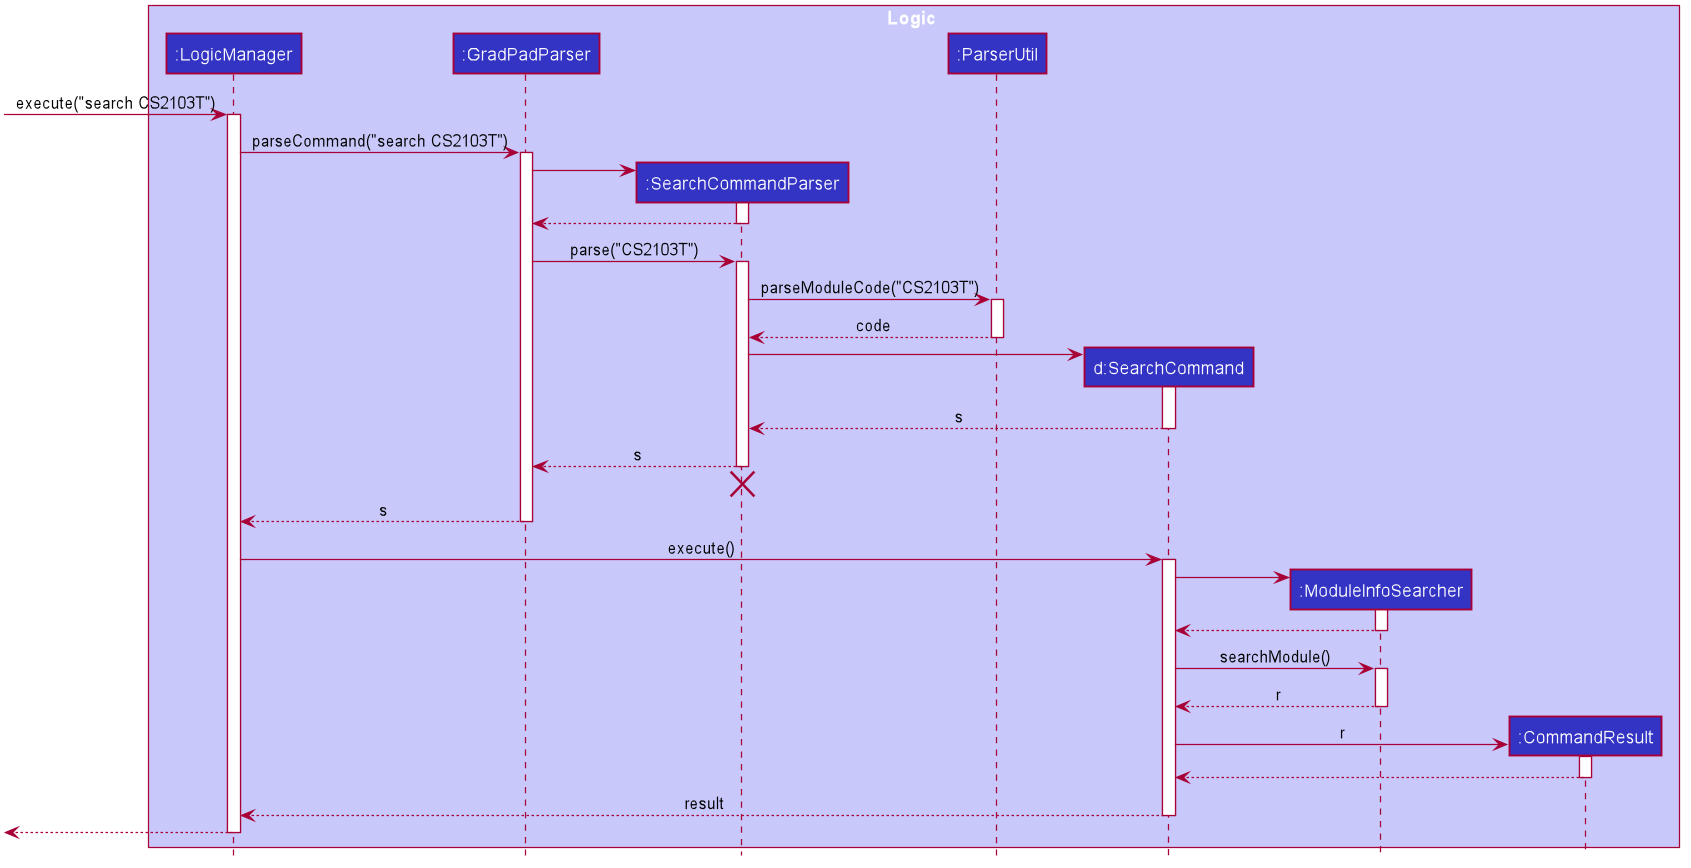

The diagram above was rendered by PlantUML. Its source (embedded in the PNG):
@startuml









skinparam BackgroundColor #FFFFFFF

skinparam Shadowing false

skinparam Class {
    FontColor #FFFFFF
    BorderThickness 1
    BorderColor #FFFFFF
    StereotypeFontColor #FFFFFF
    FontName Arial
}

skinparam Actor {
    BorderColor #000000
    Color #000000
    FontName Arial
}

skinparam Sequence {
    MessageAlign center
    BoxFontSize 15
    BoxPadding 0
    BoxFontColor #FFFFFF
    FontName Arial
}

skinparam Participant {
    FontColor #FFFFFFF
    Padding 20
}

skinparam MinClassWidth 50
skinparam ParticipantPadding 10
skinparam Shadowing false
skinparam DefaultTextAlignment center
skinparam packageStyle Rectangle

hide footbox
hide members
hide circle

box Logic #C8C8FA
participant ":LogicManager" as LogicManager #3333C4
participant ":GradPadParser" as GradPadParser #3333C4
participant ":SearchCommandParser" as SearchCommandParser #3333C4
participant ":ParserUtil" as ParserUtil #3333C4
participant "d:SearchCommand" as SearchCommand #3333C4
participant ":ModuleInfoSearcher" as ModuleInfoSearcher #3333C4
participant ":CommandResult" as CommandResult #3333C4
end box

[-> LogicManager : execute("search CS2103T")
activate LogicManager

LogicManager -> GradPadParser : parseCommand("search CS2103T")
activate GradPadParser

create SearchCommandParser
GradPadParser -> SearchCommandParser
activate SearchCommandParser

SearchCommandParser --> GradPadParser
deactivate SearchCommandParser

GradPadParser -> SearchCommandParser : parse("CS2103T")
activate SearchCommandParser

SearchCommandParser -> ParserUtil : parseModuleCode("CS2103T")
activate ParserUtil

ParserUtil --> SearchCommandParser : code
deactivate ParserUtil

create SearchCommand
SearchCommandParser -> SearchCommand
activate SearchCommand

SearchCommand --> SearchCommandParser : s
deactivate SearchCommand

SearchCommandParser --> GradPadParser : s
deactivate SearchCommandParser
SearchCommandParser -[hidden]-> GradPadParser
destroy SearchCommandParser

GradPadParser --> LogicManager : s
deactivate GradPadParser

LogicManager -> SearchCommand : execute()
activate SearchCommand

create ModuleInfoSearcher
SearchCommand -> ModuleInfoSearcher
activate ModuleInfoSearcher

ModuleInfoSearcher --> SearchCommand
deactivate ModuleInfoSearcher

SearchCommand -> ModuleInfoSearcher : searchModule()
activate ModuleInfoSearcher

ModuleInfoSearcher --> SearchCommand : r
deactivate ModuleInfoSearcher

create CommandResult
SearchCommand -> CommandResult : r
activate CommandResult

CommandResult --> SearchCommand
deactivate CommandResult

SearchCommand --> LogicManager : result
deactivate SearchCommand

[<--LogicManager
deactivate LogicManager
@enduml